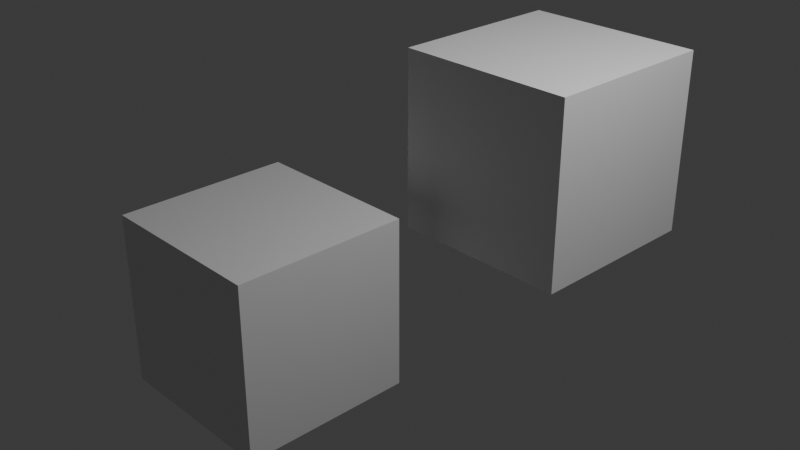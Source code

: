 # Source: CuboaoCubo.blend  (saved by Blender 4.0.36; exported with 4.5.12 LTS)
import bpy
from mathutils import Matrix  # noqa: F401  (used for matrix-valued properties, if any)

bpy.ops.wm.read_factory_settings(use_empty=True)
scene = bpy.context.scene
scene.name = 'Scene'

# ---- collections
col_collection = bpy.data.collections.new('Collection'); scene.collection.children.link(col_collection)

# ---- materials (node trees are filled in below, after node groups)
mat_material = bpy.data.materials.new('Material')
mat_material.alpha_threshold = 0.0
mat_material.use_transparent_shadow = False
mat_material.roughness = 0.5
mat_material.line_color = (0.0, 0.0, 0.0, 1.0)

# ---- material node trees
mat_material.use_nodes = True; mat_material.node_tree.nodes.clear()
_N = mat_material.node_tree.nodes; _L = mat_material.node_tree.links
n0 = _N.new('ShaderNodeOutputMaterial'); n0.name = 'Material Output'; n0.location = (300, 300)
n1 = _N.new('ShaderNodeBsdfPrincipled'); n1.name = 'Principled BSDF'; n1.location = (10, 300)
n1.inputs[3].default_value = 1.45
_L.new(n1.outputs[0], n0.inputs[0])
n0.is_active_output = True

# ---- world
world_world = bpy.data.worlds.new('World'); scene.world = world_world
world_world.use_nodes = True; world_world.node_tree.nodes.clear()
_N = world_world.node_tree.nodes; _L = world_world.node_tree.links
n0 = _N.new('ShaderNodeOutputWorld'); n0.name = 'World Output'; n0.location = (300, 300)
n1 = _N.new('ShaderNodeBackground'); n1.name = 'Background'; n1.location = (10, 300)
n1.inputs[0].default_value = (0.05088, 0.05088, 0.05088, 1.0)
_L.new(n1.outputs[0], n0.inputs[0])
n0.is_active_output = True
world_world.color = (0.05088, 0.05088, 0.05088)
world_world.use_sun_shadow = False
world_world.sun_shadow_jitter_overblur = 0.0

# ---- cameras
cam_camera = bpy.data.cameras.new('Camera')
cam_camera.clip_end = 100.0
cam_camera.ortho_scale = 7.314

# ---- lights
light_light = bpy.data.lights.new('Light', 'POINT')
light_light.transmission_factor = 0.0
light_light.use_soft_falloff = False
light_light.energy = 1000.0
light_light.shadow_soft_size = 0.1
light_light.shadow_maximum_resolution = 0.006
light_light.use_absolute_resolution = True

# ---- meshes
me_cube = bpy.data.meshes.new('Cube')
me_cube.from_pydata([(1.0, 1.0, 1.0), (1.0, 1.0, -1.0), (1.0, -1.0, 1.0), (1.0, -1.0, -1.0), (-1.0, 1.0, 1.0), (-1.0, 1.0, -1.0), (-1.0, -1.0, 1.0), (-1.0, -1.0, -1.0)], [], [(0, 4, 6, 2), (3, 2, 6, 7), (7, 6, 4, 5), (5, 1, 3, 7), (1, 0, 2, 3), (5, 4, 0, 1)])
_uv = me_cube.uv_layers.new(name='UVMap')
_uv.uv.foreach_set('vector', [0.625, 0.5, 0.875, 0.5, 0.875, 0.75, 0.625, 0.75, 0.375, 0.75, 0.625, 0.75, 0.625, 1.0, 0.375, 1.0, 0.375, 0.0, 0.625, 0.0, 0.625, 0.25, 0.375, 0.25, 0.125, 0.5, 0.375, 0.5, 0.375, 0.75, 0.125, 0.75, 0.375, 0.5, 0.625, 0.5, 0.625, 0.75, 0.375, 0.75, 0.375, 0.25, 0.625, 0.25, 0.625, 0.5, 0.375, 0.5])
me_cube.materials.append(mat_material)
me_cube.use_mirror_vertex_groups = False
me_cube.update()
me_cube_001 = bpy.data.meshes.new('Cube.001')
me_cube_001.from_pydata([(1.0, 1.0, 1.0), (1.0, 1.0, -1.0), (1.0, -1.0, 1.0), (1.0, -1.0, -1.0), (-1.0, 1.0, 1.0), (-1.0, 1.0, -1.0), (-1.0, -1.0, 1.0), (-1.0, -1.0, -1.0)], [], [(0, 4, 6, 2), (3, 2, 6, 7), (7, 6, 4, 5), (5, 1, 3, 7), (1, 0, 2, 3), (5, 4, 0, 1)])
_uv = me_cube_001.uv_layers.new(name='UVMap')
_uv.uv.foreach_set('vector', [0.625, 0.5, 0.875, 0.5, 0.875, 0.75, 0.625, 0.75, 0.375, 0.75, 0.625, 0.75, 0.625, 1.0, 0.375, 1.0, 0.375, 0.0, 0.625, 0.0, 0.625, 0.25, 0.375, 0.25, 0.125, 0.5, 0.375, 0.5, 0.375, 0.75, 0.125, 0.75, 0.375, 0.5, 0.625, 0.5, 0.625, 0.75, 0.375, 0.75, 0.375, 0.25, 0.625, 0.25, 0.625, 0.5, 0.375, 0.5])
me_cube_001.materials.append(mat_material)
me_cube_001.use_mirror_vertex_groups = False
me_cube_001.update()

# ---- objects
ob_cube = bpy.data.objects.new('Cube', me_cube)
ob_light = bpy.data.objects.new('Light', light_light)
ob_camera = bpy.data.objects.new('Camera', cam_camera)
ob_cube_001 = bpy.data.objects.new('Cube.001', me_cube_001)

# ---- transforms, parenting, visibility, modifiers, constraints
ob_cube.location = (-1.0, -1.0, -1.0)
ob_cube.lock_rotations_4d = False
ob_cube.empty_display_type = 'ARROWS'
ob_cube.lineart.crease_threshold = 0.0
ob_light.location = (4.076, 1.005, 5.904)
ob_light.rotation_euler = (0.6503, 0.05522, 1.866)
ob_light.lock_rotations_4d = False
ob_light.empty_display_type = 'ARROWS'
ob_light.color = (0.0, 0.0, 0.0, 0.0)
ob_light.lineart.crease_threshold = 0.0
ob_camera.location = (7.359, -6.926, 4.958)
ob_camera.rotation_euler = (1.109, 0.0, 0.8149)
ob_camera.lock_rotations_4d = False
ob_camera.empty_display_type = 'ARROWS'
ob_camera.color = (0.0, 0.0, 0.0, 0.0)
ob_camera.display_type = 'WIRE'
ob_camera.lineart.crease_threshold = 0.0
ob_cube_001.location = (0.6185, 1.484, 0.6031)
ob_cube_001.lock_rotations_4d = False
ob_cube_001.empty_display_type = 'ARROWS'
ob_cube_001.lineart.crease_threshold = 0.0

# ---- collection membership
col_collection.objects.link(ob_cube)
col_collection.objects.link(ob_light)
col_collection.objects.link(ob_camera)
col_collection.objects.link(ob_cube_001)

# ---- scene / render settings (as saved in the file)
scene.camera = ob_camera
scene.frame_start = 1; scene.frame_end = 250; scene.frame_set(1)
scene.render.engine = 'BLENDER_EEVEE_NEXT'
scene.cycles.sampling_pattern = 'TABULATED_SOBOL'
bpy.context.view_layer.update()
